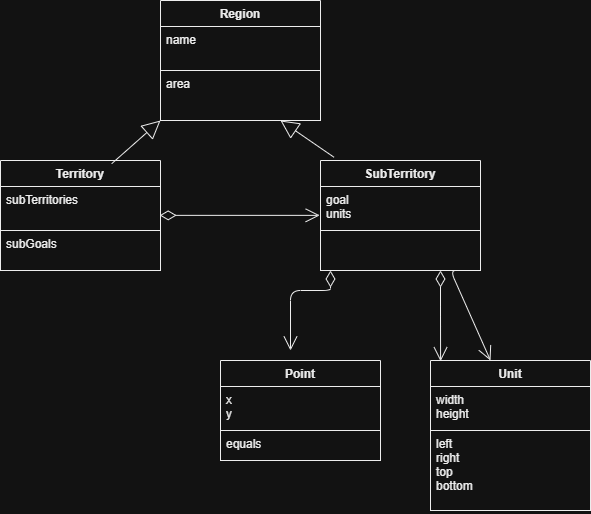

The diagram above was exported from draw.io. Its source (the exported page's mxGraphModel, read from the mxfile embedded in the PNG):
<mxGraphModel dx="1226" dy="660" grid="1" gridSize="10" guides="1" tooltips="1" connect="1" arrows="1" fold="1" page="1" pageScale="1" pageWidth="827" pageHeight="1169" background="#FFFFFF" math="0" shadow="0">
  <root>
    <mxCell id="0" />
    <mxCell id="1" parent="0" />
    <mxCell id="35" parent="1" style="swimlane;fontStyle=1;align=center;verticalAlign=top;childLayout=stackLayout;horizontal=1;startSize=26;horizontalStack=0;resizeParent=1;resizeParentMax=0;resizeLast=0;collapsible=1;marginBottom=0;fontColor=#000000;strokeColor=#000000;fillColor=#FFFFFF;" value="Point&#10;" vertex="1">
      <mxGeometry height="100" width="160" x="350" y="450" as="geometry" />
    </mxCell>
    <mxCell id="36" parent="35" style="text;strokeColor=#000000;fillColor=#FFFFFF;align=left;verticalAlign=top;spacingLeft=4;spacingRight=4;overflow=hidden;rotatable=0;points=[[0,0.5],[1,0.5]];portConstraint=eastwest;fontColor=#000000;" value="x&#10;y" vertex="1">
      <mxGeometry height="44" width="160" y="26" as="geometry" />
    </mxCell>
    <mxCell id="q4W0gC3QMdLekjtqFIKr-87" parent="35" style="text;strokeColor=#000000;fillColor=#FFFFFF;align=left;verticalAlign=top;spacingLeft=4;spacingRight=4;overflow=hidden;rotatable=0;points=[[0,0.5],[1,0.5]];portConstraint=eastwest;fontColor=#000000;" value="equals" vertex="1">
      <mxGeometry height="30" width="160" y="70" as="geometry" />
    </mxCell>
    <mxCell id="56" parent="1" style="swimlane;fontStyle=1;align=center;verticalAlign=top;childLayout=stackLayout;horizontal=1;startSize=26;horizontalStack=0;resizeParent=1;resizeParentMax=0;resizeLast=0;collapsible=1;marginBottom=0;fontColor=#000000;strokeColor=#000000;fillColor=#FFFFFF;" value="SubTerritory" vertex="1">
      <mxGeometry height="110" width="160" x="450" y="250" as="geometry" />
    </mxCell>
    <mxCell id="57" parent="56" style="text;strokeColor=#000000;fillColor=#FFFFFF;align=left;verticalAlign=top;spacingLeft=4;spacingRight=4;overflow=hidden;rotatable=0;points=[[0,0.5],[1,0.5]];portConstraint=eastwest;fontColor=#000000;" value="goal&#10;units" vertex="1">
      <mxGeometry height="44" width="160" y="26" as="geometry" />
    </mxCell>
    <mxCell id="59" parent="56" style="text;strokeColor=#000000;fillColor=#FFFFFF;align=left;verticalAlign=top;spacingLeft=4;spacingRight=4;overflow=hidden;rotatable=0;points=[[0,0.5],[1,0.5]];portConstraint=eastwest;fontColor=#000000;" value="" vertex="1">
      <mxGeometry height="40" width="160" y="70" as="geometry" />
    </mxCell>
    <mxCell id="60" parent="1" style="swimlane;fontStyle=1;align=center;verticalAlign=top;childLayout=stackLayout;horizontal=1;startSize=26;horizontalStack=0;resizeParent=1;resizeParentMax=0;resizeLast=0;collapsible=1;marginBottom=0;fontColor=#000000;strokeColor=#000000;fillColor=#FFFFFF;" value="Territory" vertex="1">
      <mxGeometry height="110" width="160" x="130" y="250" as="geometry" />
    </mxCell>
    <mxCell id="61" parent="60" style="text;strokeColor=#000000;fillColor=#FFFFFF;align=left;verticalAlign=top;spacingLeft=4;spacingRight=4;overflow=hidden;rotatable=0;points=[[0,0.5],[1,0.5]];portConstraint=eastwest;fontColor=#000000;" value="subTerritories" vertex="1">
      <mxGeometry height="44" width="160" y="26" as="geometry" />
    </mxCell>
    <mxCell id="63" parent="60" style="text;strokeColor=#000000;fillColor=#FFFFFF;align=left;verticalAlign=top;spacingLeft=4;spacingRight=4;overflow=hidden;rotatable=0;points=[[0,0.5],[1,0.5]];portConstraint=eastwest;fontColor=#000000;" value="subGoals&#10;" vertex="1">
      <mxGeometry height="40" width="160" y="70" as="geometry" />
    </mxCell>
    <mxCell id="64" parent="1" style="swimlane;fontStyle=1;align=center;verticalAlign=top;childLayout=stackLayout;horizontal=1;startSize=26;horizontalStack=0;resizeParent=1;resizeParentMax=0;resizeLast=0;collapsible=1;marginBottom=0;fontColor=#000000;strokeColor=#000000;fillColor=#FFFFFF;" value="Unit" vertex="1">
      <mxGeometry height="150" width="160" x="560" y="450" as="geometry" />
    </mxCell>
    <mxCell id="65" parent="64" style="text;strokeColor=#000000;fillColor=#FFFFFF;align=left;verticalAlign=top;spacingLeft=4;spacingRight=4;overflow=hidden;rotatable=0;points=[[0,0.5],[1,0.5]];portConstraint=eastwest;fontColor=#000000;" value="width&#10;height" vertex="1">
      <mxGeometry height="44" width="160" y="26" as="geometry" />
    </mxCell>
    <mxCell id="67" parent="64" style="text;strokeColor=#000000;fillColor=#FFFFFF;align=left;verticalAlign=top;spacingLeft=4;spacingRight=4;overflow=hidden;rotatable=0;points=[[0,0.5],[1,0.5]];portConstraint=eastwest;fontColor=#000000;" value="left&#10;right&#10;top&#10;bottom    " vertex="1">
      <mxGeometry height="80" width="160" y="70" as="geometry" />
    </mxCell>
    <mxCell id="78" edge="1" parent="1" style="endArrow=open;endFill=1;endSize=12;html=1;fontColor=#000000;strokeColor=#000000;" value="">
      <mxGeometry relative="1" width="160" as="geometry">
        <Array as="points">
          <mxPoint x="580" y="360" />
        </Array>
        <mxPoint x="590" y="360" as="sourcePoint" />
        <mxPoint x="620" y="450" as="targetPoint" />
      </mxGeometry>
    </mxCell>
    <mxCell id="q4W0gC3QMdLekjtqFIKr-84" parent="1" style="swimlane;fontStyle=1;align=center;verticalAlign=top;childLayout=stackLayout;horizontal=1;startSize=26;horizontalStack=0;resizeParent=1;resizeParentMax=0;resizeLast=0;collapsible=1;marginBottom=0;fontColor=#000000;strokeColor=#000000;fillColor=#FFFFFF;" value="Region" vertex="1">
      <mxGeometry height="120" width="160" x="290" y="90" as="geometry" />
    </mxCell>
    <mxCell id="q4W0gC3QMdLekjtqFIKr-85" parent="q4W0gC3QMdLekjtqFIKr-84" style="text;strokeColor=#000000;fillColor=#FFFFFF;align=left;verticalAlign=top;spacingLeft=4;spacingRight=4;overflow=hidden;rotatable=0;points=[[0,0.5],[1,0.5]];portConstraint=eastwest;fontColor=#000000;" value="name" vertex="1">
      <mxGeometry height="44" width="160" y="26" as="geometry" />
    </mxCell>
    <mxCell id="q4W0gC3QMdLekjtqFIKr-86" parent="q4W0gC3QMdLekjtqFIKr-84" style="text;strokeColor=#000000;fillColor=#FFFFFF;align=left;verticalAlign=top;spacingLeft=4;spacingRight=4;overflow=hidden;rotatable=0;points=[[0,0.5],[1,0.5]];portConstraint=eastwest;fontColor=#000000;" value="area" vertex="1">
      <mxGeometry height="50" width="160" y="70" as="geometry" />
    </mxCell>
    <mxCell id="q4W0gC3QMdLekjtqFIKr-95" edge="1" parent="1" style="endArrow=open;html=1;endSize=12;startArrow=diamondThin;startSize=14;startFill=0;edgeStyle=orthogonalEdgeStyle;align=left;verticalAlign=bottom;fontColor=#000000;strokeColor=#000000;" value="">
      <mxGeometry relative="1" x="-1" y="3" as="geometry">
        <Array as="points">
          <mxPoint x="460" y="380" />
          <mxPoint x="420" y="380" />
        </Array>
        <mxPoint x="460" y="360" as="sourcePoint" />
        <mxPoint x="420" y="440" as="targetPoint" />
      </mxGeometry>
    </mxCell>
    <mxCell id="q4W0gC3QMdLekjtqFIKr-96" edge="1" parent="1" style="endArrow=open;html=1;endSize=12;startArrow=diamondThin;startSize=14;startFill=0;edgeStyle=orthogonalEdgeStyle;align=left;verticalAlign=bottom;fontColor=#000000;strokeColor=#000000;entryX=0.063;entryY=0.005;entryDx=0;entryDy=0;entryPerimeter=0;" target="64" value="">
      <mxGeometry relative="1" x="-1" y="3" as="geometry">
        <mxPoint x="570" y="360" as="sourcePoint" />
        <mxPoint x="570" y="440" as="targetPoint" />
      </mxGeometry>
    </mxCell>
    <mxCell id="q4W0gC3QMdLekjtqFIKr-97" edge="1" parent="1" source="61" style="endArrow=open;html=1;endSize=12;startArrow=diamondThin;startSize=14;startFill=0;edgeStyle=orthogonalEdgeStyle;align=left;verticalAlign=bottom;fontColor=#000000;strokeColor=#000000;exitX=0.995;exitY=0.656;exitDx=0;exitDy=0;exitPerimeter=0;entryX=-0.005;entryY=0.656;entryDx=0;entryDy=0;entryPerimeter=0;" target="57" value="">
      <mxGeometry relative="1" x="-1" y="3" as="geometry">
        <mxPoint x="294" y="304.5" as="sourcePoint" />
        <mxPoint x="410" y="305" as="targetPoint" />
      </mxGeometry>
    </mxCell>
    <mxCell id="q4W0gC3QMdLekjtqFIKr-98" edge="1" parent="1" source="60" style="endArrow=block;endSize=16;endFill=0;html=1;strokeColor=#000000;fontColor=#000000;labelBackgroundColor=#FFFFFF;entryX=0;entryY=1;entryDx=0;entryDy=0;exitX=0.695;exitY=0.029;exitDx=0;exitDy=0;exitPerimeter=0;" target="q4W0gC3QMdLekjtqFIKr-84" value="">
      <mxGeometry relative="1" width="160" as="geometry">
        <mxPoint x="250" y="240" as="sourcePoint" />
        <mxPoint x="260" y="240" as="targetPoint" />
      </mxGeometry>
    </mxCell>
    <mxCell id="vLOjzXvcQmMOLKjUDss0-78" edge="1" parent="1" source="56" style="endArrow=block;endSize=16;endFill=0;html=1;strokeColor=#000000;fontColor=#000000;labelBackgroundColor=#FFFFFF;entryX=0.75;entryY=1;entryDx=0;entryDy=0;exitX=0.085;exitY=-0.029;exitDx=0;exitDy=0;exitPerimeter=0;" target="q4W0gC3QMdLekjtqFIKr-84" value="">
      <mxGeometry relative="1" width="160" as="geometry">
        <mxPoint x="380" y="273" as="sourcePoint" />
        <mxPoint x="429" y="230" as="targetPoint" />
      </mxGeometry>
    </mxCell>
  </root>
</mxGraphModel>